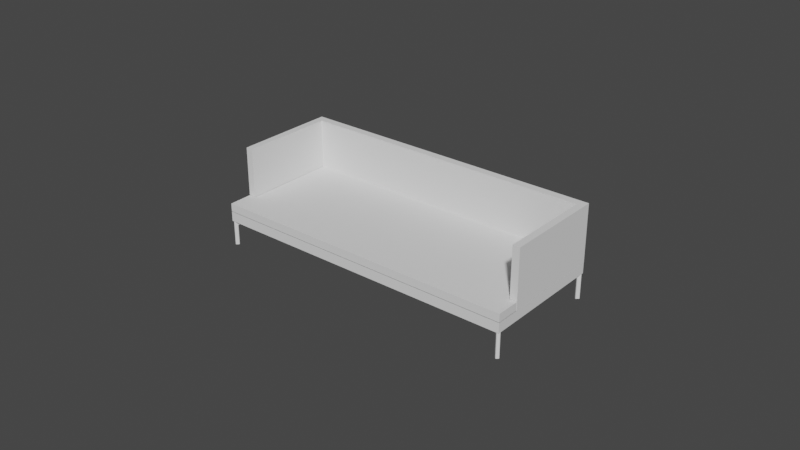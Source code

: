 # Source: couch.blend  (saved by Blender 3.0.42; exported with 4.5.12 LTS)
import bpy
from mathutils import Matrix  # noqa: F401  (used for matrix-valued properties, if any)

bpy.ops.wm.read_factory_settings(use_empty=True)
scene = bpy.context.scene
scene.name = 'Scene'

# ---- collections
col_collection = bpy.data.collections.new('Collection'); scene.collection.children.link(col_collection)

# ---- world
world_world = bpy.data.worlds.new('World'); scene.world = world_world
world_world.use_nodes = True; world_world.node_tree.nodes.clear()
_N = world_world.node_tree.nodes; _L = world_world.node_tree.links
n0 = _N.new('ShaderNodeOutputWorld'); n0.name = 'World Output'; n0.location = (300, 300)
n1 = _N.new('ShaderNodeBackground'); n1.name = 'Background'; n1.location = (10, 300)
n1.inputs[0].default_value = (0.05088, 0.05088, 0.05088, 1.0)
_L.new(n1.outputs[0], n0.inputs[0])
n0.is_active_output = True
world_world.color = (0.05088, 0.05088, 0.05088)
world_world.use_sun_shadow = False
world_world.sun_shadow_jitter_overblur = 0.0

# ---- meshes
me_cube_001 = bpy.data.meshes.new('Cube.001')
me_cube_001.from_pydata([(-1.0, -1.0, -1.0), (-1.0, -1.0, 1.0), (-1.0, 1.0, -1.0), (-1.0, 1.0, 1.0), (1.0, -1.0, -1.0), (1.0, -1.0, 1.0), (1.0, 1.0, -1.0), (1.0, 1.0, 1.0)], [], [(0, 1, 3, 2), (2, 3, 7, 6), (6, 7, 5, 4), (4, 5, 1, 0), (2, 6, 4, 0), (7, 3, 1, 5)])
_uv = me_cube_001.uv_layers.new(name='UVMap')
_uv.uv.foreach_set('vector', [0.375, 0.0, 0.625, 0.0, 0.625, 0.25, 0.375, 0.25, 0.375, 0.25, 0.625, 0.25, 0.625, 0.5, 0.375, 0.5, 0.375, 0.5, 0.625, 0.5, 0.625, 0.75, 0.375, 0.75, 0.375, 0.75, 0.625, 0.75, 0.625, 1.0, 0.375, 1.0, 0.125, 0.5, 0.375, 0.5, 0.375, 0.75, 0.125, 0.75, 0.625, 0.5, 0.875, 0.5, 0.875, 0.75, 0.625, 0.75])
me_cube_001.use_remesh_fix_poles = True
me_cube_001.use_remesh_preserve_attributes = False
me_cube_001.update()
me_cube_002 = bpy.data.meshes.new('Cube.002')
me_cube_002.from_pydata([(-1.0, -0.6204, -1.292), (-1.0, -0.6204, 1.0), (-1.0, 0.874, -1.292), (-1.0, 0.874, 1.0), (1.024, -0.6204, -1.292), (1.024, -0.6204, 1.0), (1.024, 0.874, -1.292), (1.024, 0.874, 1.0), (-1.0, 1.0, -1.292), (-1.0, 1.0, 1.0), (1.024, 1.0, -1.292), (1.024, 1.0, 1.0), (-42.7, 0.874, -1.292), (-42.7, 0.874, 1.0), (-42.7, 1.0, -1.292), (-42.7, 1.0, 1.0)], [], [(0, 1, 3, 2), (6, 2, 8, 10), (6, 7, 5, 4), (4, 5, 1, 0), (2, 6, 4, 0), (7, 3, 1, 5), (8, 9, 11, 10), (3, 7, 11, 9), (8, 2, 12, 14), (7, 6, 10, 11), (2, 3, 13, 12), (9, 8, 14, 15), (3, 9, 15, 13)])
_uv = me_cube_002.uv_layers.new(name='UVMap')
_uv.uv.foreach_set('vector', [0.375, 0.0, 0.625, 0.0, 0.625, 0.25, 0.375, 0.25, 0.375, 0.5, 0.125, 0.5, 0.125, 0.5, 0.375, 0.5, 0.375, 0.5, 0.625, 0.5, 0.625, 0.75, 0.375, 0.75, 0.375, 0.75, 0.625, 0.75, 0.625, 1.0, 0.375, 1.0, 0.125, 0.5, 0.375, 0.5, 0.375, 0.75, 0.125, 0.75, 0.625, 0.5, 0.875, 0.5, 0.875, 0.75, 0.625, 0.75, 0.375, 0.25, 0.625, 0.25, 0.625, 0.5, 0.375, 0.5, 0.875, 0.5, 0.625, 0.5, 0.625, 0.5, 0.875, 0.5, 0.125, 0.5, 0.125, 0.5, 0.125, 0.5, 0.125, 0.5, 0.625, 0.5, 0.375, 0.5, 0.375, 0.5, 0.625, 0.5, 0.375, 0.25, 0.625, 0.25, 0.625, 0.25, 0.375, 0.25, 0.625, 0.25, 0.375, 0.25, 0.375, 0.25, 0.625, 0.25, 0.875, 0.5, 0.875, 0.5, 0.875, 0.5, 0.875, 0.5])
me_cube_002.use_remesh_fix_poles = True
me_cube_002.use_remesh_preserve_attributes = False
me_cube_002.update()
me_cube_003 = bpy.data.meshes.new('Cube.003')
me_cube_003.from_pydata([(0.0, -1.0, -1.0), (0.0, -1.0, 1.0), (0.0, 0.874, -1.0), (0.0, 0.874, 1.0), (0.9502, -1.0, -1.0), (0.9502, -1.0, 1.0), (0.9502, 0.874, -1.0), (0.9502, 0.874, 1.0), (0.0, -0.6297, -1.0), (0.0, -0.6297, 1.0), (0.9502, -0.6297, -1.0), (0.9502, -0.6297, 1.0), (1.0, -0.6297, 1.0), (1.0, -1.0, 1.0), (1.0, -1.0, -1.0), (1.0, -0.6297, -1.0)], [], [(10, 11, 12, 15), (2, 3, 7, 6), (5, 4, 14, 13), (4, 5, 1, 0), (8, 10, 4, 0), (11, 9, 1, 5), (7, 3, 9, 11), (2, 6, 10, 8), (6, 7, 11, 10), (15, 12, 13, 14), (4, 10, 15, 14), (11, 5, 13, 12)])
_uv = me_cube_003.uv_layers.new(name='UVMap')
_uv.uv.foreach_set('vector', [0.375, 0.7037, 0.625, 0.7037, 0.625, 0.7037, 0.375, 0.7037, 0.375, 0.25, 0.625, 0.25, 0.625, 0.5, 0.375, 0.5, 0.625, 0.75, 0.375, 0.75, 0.375, 0.75, 0.625, 0.75, 0.375, 0.75, 0.625, 0.75, 0.625, 1.0, 0.375, 1.0, 0.125, 0.7037, 0.375, 0.7037, 0.375, 0.75, 0.125, 0.75, 0.625, 0.7037, 0.875, 0.7037, 0.875, 0.75, 0.625, 0.75, 0.625, 0.5, 0.875, 0.5, 0.875, 0.7037, 0.625, 0.7037, 0.125, 0.5, 0.375, 0.5, 0.375, 0.7037, 0.125, 0.7037, 0.375, 0.5, 0.625, 0.5, 0.625, 0.7037, 0.375, 0.7037, 0.375, 0.7037, 0.625, 0.7037, 0.625, 0.75, 0.375, 0.75, 0.375, 0.75, 0.375, 0.7037, 0.375, 0.7037, 0.375, 0.75, 0.625, 0.7037, 0.625, 0.75, 0.625, 0.75, 0.625, 0.7037])
me_cube_003.use_remesh_fix_poles = True
me_cube_003.use_remesh_preserve_attributes = False
me_cube_003.update()
me_cube_004 = bpy.data.meshes.new('Cube.004')
me_cube_004.from_pydata([(-0.05917, -0.01021, -0.01925), (-0.05917, -0.01021, 0.01021), (-0.05917, 0.01021, -0.01925), (-0.05917, 0.01021, 0.01021), (0.07735, -0.01021, -0.01925), (0.07735, -0.01021, 0.01021), (0.07735, 0.01021, -0.01925), (0.07735, 0.01021, 0.01021), (0.1052, 0.01021, 0.01021), (0.1052, 0.01021, -0.01925), (0.1052, -0.01021, -0.01925), (0.1052, -0.01021, 0.01021), (0.07735, -0.01021, -0.1698), (0.07735, 0.01021, -0.1698), (0.1052, -0.01021, -0.1698), (0.1052, 0.01021, -0.1698)], [], [(0, 1, 3, 2), (2, 3, 7, 6), (5, 4, 10, 11), (4, 5, 1, 0), (2, 6, 4, 0), (7, 3, 1, 5), (9, 8, 11, 10), (9, 10, 14, 15), (7, 5, 11, 8), (6, 7, 8, 9), (12, 13, 15, 14), (4, 6, 13, 12), (6, 9, 15, 13), (10, 4, 12, 14)])
_uv = me_cube_004.uv_layers.new(name='UVMap')
_uv.uv.foreach_set('vector', [0.375, 0.0, 0.625, 0.0, 0.625, 0.25, 0.375, 0.25, 0.375, 0.25, 0.625, 0.25, 0.625, 0.5, 0.375, 0.5, 0.625, 0.75, 0.375, 0.75, 0.375, 0.75, 0.625, 0.75, 0.375, 0.75, 0.625, 0.75, 0.625, 1.0, 0.375, 1.0, 0.125, 0.5, 0.375, 0.5, 0.375, 0.75, 0.125, 0.75, 0.625, 0.5, 0.875, 0.5, 0.875, 0.75, 0.625, 0.75, 0.375, 0.5, 0.625, 0.5, 0.625, 0.75, 0.375, 0.75, 0.375, 0.5, 0.375, 0.75, 0.375, 0.75, 0.375, 0.5, 0.625, 0.5, 0.625, 0.75, 0.625, 0.75, 0.625, 0.5, 0.375, 0.5, 0.625, 0.5, 0.625, 0.5, 0.375, 0.5, 0.375, 0.75, 0.375, 0.5, 0.375, 0.5, 0.375, 0.75, 0.375, 0.75, 0.375, 0.5, 0.375, 0.5, 0.375, 0.75, 0.375, 0.5, 0.375, 0.5, 0.375, 0.5, 0.375, 0.5, 0.375, 0.75, 0.375, 0.75, 0.375, 0.75, 0.375, 0.75])
me_cube_004.use_remesh_fix_poles = True
me_cube_004.use_remesh_preserve_attributes = False
me_cube_004.update()

# ---- objects
ob_empty = bpy.data.objects.new('Empty', None)
ob_cube = bpy.data.objects.new('Cube', me_cube_001)
ob_empty_001 = bpy.data.objects.new('Empty.001', None)
ob_empty_002 = bpy.data.objects.new('Empty.002', None)
ob_cube_001 = bpy.data.objects.new('Cube.001', me_cube_002)
ob_cube_002 = bpy.data.objects.new('Cube.002', me_cube_003)
ob_cube_003 = bpy.data.objects.new('Cube.003', me_cube_004)

# ---- transforms, parenting, visibility, modifiers, constraints
ob_empty.location = (0.6786, 0.798, 0.0)
ob_empty.scale = (0.7432, 0.7432, 0.7432)
ob_empty.empty_display_type = 'IMAGE'
ob_empty.empty_display_size = 5.0
ob_empty.use_empty_image_alpha = True
ob_empty.color = (1.0, 1.0, 1.0, 0.45)
ob_cube.location = (0.008401, 0.2323, 0.2184)
ob_cube.scale = (1.105, 0.4521, 0.03656)
ob_empty_001.location = (0.6786, 2.298, -0.4474)
ob_empty_001.rotation_euler = (1.571, 2.22e-16, 2.22e-16)
ob_empty_001.scale = (0.7432, 0.7432, 0.7432)
ob_empty_001.empty_display_type = 'IMAGE'
ob_empty_001.empty_display_size = 5.0
ob_empty_001.use_empty_image_alpha = True
ob_empty_001.color = (1.0, 1.0, 1.0, 0.45)
ob_empty_002.location = (-1.403, 1.281, -0.4474)
ob_empty_002.rotation_euler = (1.571, 2.22e-16, 4.712)
ob_empty_002.scale = (0.7432, 0.7432, 0.7432)
ob_empty_002.empty_display_type = 'IMAGE'
ob_empty_002.empty_display_size = 5.0
ob_empty_002.use_empty_image_alpha = True
ob_empty_002.color = (1.0, 1.0, 1.0, 0.45)
ob_cube_001.location = (1.088, 0.2323, 0.4872)
ob_cube_001.scale = (0.02528, 0.4521, 0.1785)
_m = ob_cube_001.modifiers.new('Mirror', 'MIRROR')
_m.use_clip = True
_m.mirror_object = ob_cube
ob_cube_002.location = (0.008401, 0.2323, 0.2826)
ob_cube_002.scale = (1.105, 0.4521, 0.02973)
_m = ob_cube_002.modifiers.new('Mirror', 'MIRROR')
_m.use_clip = True
ob_cube_003.location = (1.033, -0.1374, 0.172)
ob_cube_003.rotation_euler = (0.0, -0.0, -0.7854)
ob_cube_003.scale = (1.0, 1.159, 1.0)
_m = ob_cube_003.modifiers.new('Bevel', 'BEVEL')
_m.width = 0.003
_m.width_pct = 0.003
_m = ob_cube_003.modifiers.new('Mirror', 'MIRROR')
_m.use_axis = (True, True, False)
_m.mirror_object = ob_cube

# ---- collection membership
col_collection.objects.link(ob_empty)
col_collection.objects.link(ob_cube)
col_collection.objects.link(ob_empty_001)
col_collection.objects.link(ob_empty_002)
col_collection.objects.link(ob_cube_001)
col_collection.objects.link(ob_cube_002)
col_collection.objects.link(ob_cube_003)

# ---- scene / render settings (as saved in the file)
scene.frame_start = 1; scene.frame_end = 250; scene.frame_set(1)
scene.render.engine = 'BLENDER_EEVEE_NEXT'
scene.cycles.sampling_pattern = 'TABULATED_SOBOL'
scene.cycles.use_light_tree = False
scene.view_settings.view_transform = 'Filmic'
bpy.context.view_layer.update()

# ---- added for rendering (the .blend has no active camera and no usable light): camera, sun
cam_auto = bpy.data.cameras.new('AutoCamera')
cam_auto.lens = 50.0
cam_auto.sensor_width = 36.0
cam_auto.clip_end = 1000.0
ob_auto_camera = bpy.data.objects.new('AutoCamera', cam_auto)
scene.collection.objects.link(ob_auto_camera)
ob_auto_camera.location = (4.09318, -4.66946, 3.60182)
ob_auto_camera.rotation_euler = (1.09748, -7.21219e-08, 0.694738)
scene.camera = ob_auto_camera
light_auto_sun = bpy.data.lights.new('AutoSun', 'SUN')
light_auto_sun.energy = 3.0
light_auto_sun.angle = 0.0523599
ob_auto_sun = bpy.data.objects.new('AutoSun', light_auto_sun)
scene.collection.objects.link(ob_auto_sun)
ob_auto_sun.rotation_euler = (0.872665, 0.174533, 0.523599)
bpy.context.view_layer.update()

